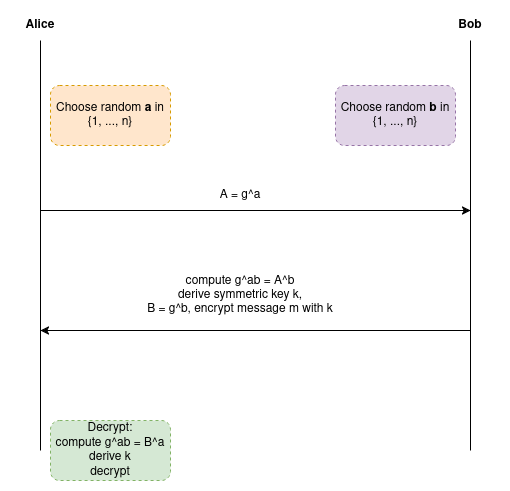

The diagram above was exported from draw.io. Its source (the exported page's mxGraphModel, read from the mxfile embedded in the PNG):
<mxGraphModel dx="1364" dy="758" grid="1" gridSize="10" guides="1" tooltips="1" connect="1" arrows="1" fold="1" page="1" pageScale="1" pageWidth="850" pageHeight="1100" math="0" shadow="0">
  <root>
    <mxCell id="0" />
    <mxCell id="1" parent="0" />
    <mxCell id="UzraEx8PxIQsqJrVJ-dn-2" value="Choose random &lt;b&gt;a&lt;/b&gt; in {1, ..., n}" style="rounded=1;whiteSpace=wrap;html=1;dashed=1;fillColor=#ffe6cc;strokeColor=#d79b00;" vertex="1" parent="1">
      <mxGeometry x="150" y="195" width="120" height="60" as="geometry" />
    </mxCell>
    <mxCell id="UzraEx8PxIQsqJrVJ-dn-3" value="&lt;b&gt;Alice&lt;/b&gt;" style="text;html=1;align=center;verticalAlign=middle;whiteSpace=wrap;rounded=0;" vertex="1" parent="1">
      <mxGeometry x="110" y="120" width="60" height="30" as="geometry" />
    </mxCell>
    <mxCell id="UzraEx8PxIQsqJrVJ-dn-4" value="Choose random &lt;b&gt;b&lt;/b&gt; in {1, ..., n}" style="rounded=1;whiteSpace=wrap;html=1;dashed=1;fillColor=#e1d5e7;strokeColor=#9673a6;" vertex="1" parent="1">
      <mxGeometry x="435" y="195" width="120" height="60" as="geometry" />
    </mxCell>
    <mxCell id="UzraEx8PxIQsqJrVJ-dn-5" value="&lt;b&gt;Bob&lt;/b&gt;" style="text;html=1;align=center;verticalAlign=middle;whiteSpace=wrap;rounded=0;" vertex="1" parent="1">
      <mxGeometry x="540" y="120" width="60" height="30" as="geometry" />
    </mxCell>
    <mxCell id="UzraEx8PxIQsqJrVJ-dn-6" value="" style="endArrow=classic;html=1;rounded=0;" edge="1" parent="1">
      <mxGeometry width="50" height="50" relative="1" as="geometry">
        <mxPoint x="140" y="320" as="sourcePoint" />
        <mxPoint x="570" y="320" as="targetPoint" />
      </mxGeometry>
    </mxCell>
    <mxCell id="UzraEx8PxIQsqJrVJ-dn-7" value="A = g^a" style="text;html=1;align=center;verticalAlign=middle;whiteSpace=wrap;rounded=0;" vertex="1" parent="1">
      <mxGeometry x="310" y="290" width="60" height="30" as="geometry" />
    </mxCell>
    <mxCell id="UzraEx8PxIQsqJrVJ-dn-8" value="" style="endArrow=classic;html=1;rounded=0;" edge="1" parent="1">
      <mxGeometry width="50" height="50" relative="1" as="geometry">
        <mxPoint x="570" y="440" as="sourcePoint" />
        <mxPoint x="140" y="440" as="targetPoint" />
      </mxGeometry>
    </mxCell>
    <mxCell id="UzraEx8PxIQsqJrVJ-dn-9" value="compute g^ab = A^b&lt;br&gt;&lt;div&gt;derive symmetric key k,&lt;/div&gt;&lt;div&gt;B = g^b, encrypt message m with k&lt;br&gt;&lt;/div&gt;" style="text;html=1;align=center;verticalAlign=middle;whiteSpace=wrap;rounded=0;" vertex="1" parent="1">
      <mxGeometry x="245" y="370" width="190" height="70" as="geometry" />
    </mxCell>
    <mxCell id="UzraEx8PxIQsqJrVJ-dn-10" value="" style="endArrow=none;html=1;rounded=0;entryX=0.5;entryY=1;entryDx=0;entryDy=0;" edge="1" parent="1" target="UzraEx8PxIQsqJrVJ-dn-3">
      <mxGeometry width="50" height="50" relative="1" as="geometry">
        <mxPoint x="140" y="560" as="sourcePoint" />
        <mxPoint x="680" y="370" as="targetPoint" />
      </mxGeometry>
    </mxCell>
    <mxCell id="UzraEx8PxIQsqJrVJ-dn-11" value="" style="endArrow=none;html=1;rounded=0;entryX=0.5;entryY=1;entryDx=0;entryDy=0;" edge="1" parent="1" target="UzraEx8PxIQsqJrVJ-dn-5">
      <mxGeometry width="50" height="50" relative="1" as="geometry">
        <mxPoint x="570" y="560" as="sourcePoint" />
        <mxPoint x="680" y="370" as="targetPoint" />
      </mxGeometry>
    </mxCell>
    <mxCell id="UzraEx8PxIQsqJrVJ-dn-12" value="Decrypt:&lt;br&gt;compute g^ab = B^a&lt;br&gt;derive k&lt;br&gt;decrypt" style="rounded=1;whiteSpace=wrap;html=1;fillColor=#d5e8d4;strokeColor=#82b366;dashed=1;" vertex="1" parent="1">
      <mxGeometry x="150" y="530" width="120" height="60" as="geometry" />
    </mxCell>
  </root>
</mxGraphModel>